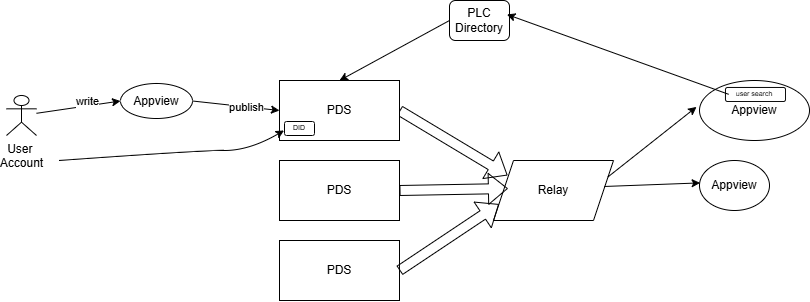

The diagram above was exported from draw.io. Its source (the exported page's mxGraphModel, read from the mxfile embedded in the PNG):
<mxGraphModel dx="1028" dy="732" grid="1" gridSize="10" guides="1" tooltips="1" connect="1" arrows="1" fold="1" page="1" pageScale="1" pageWidth="1169" pageHeight="827" math="0" shadow="0">
  <root>
    <mxCell id="0" />
    <mxCell id="1" parent="0" />
    <mxCell id="viiFKY2QcSOvLwfd27hr-11" value="orbital" parent="0" />
    <mxCell id="viiFKY2QcSOvLwfd27hr-14" value="PDS" style="rounded=0;whiteSpace=wrap;html=1;" parent="viiFKY2QcSOvLwfd27hr-11" vertex="1">
      <mxGeometry x="300" y="340" width="120" height="60" as="geometry" />
    </mxCell>
    <mxCell id="viiFKY2QcSOvLwfd27hr-15" value="PDS" style="rounded=0;whiteSpace=wrap;html=1;" parent="viiFKY2QcSOvLwfd27hr-11" vertex="1">
      <mxGeometry x="300" y="420" width="120" height="60" as="geometry" />
    </mxCell>
    <mxCell id="viiFKY2QcSOvLwfd27hr-16" value="Relay" style="shape=parallelogram;perimeter=parallelogramPerimeter;whiteSpace=wrap;html=1;fixedSize=1;" parent="viiFKY2QcSOvLwfd27hr-11" vertex="1">
      <mxGeometry x="514" y="340" width="120" height="60" as="geometry" />
    </mxCell>
    <mxCell id="viiFKY2QcSOvLwfd27hr-17" value="Appview" style="ellipse;whiteSpace=wrap;html=1;" parent="viiFKY2QcSOvLwfd27hr-11" vertex="1">
      <mxGeometry x="720" y="260" width="110" height="60" as="geometry" />
    </mxCell>
    <mxCell id="viiFKY2QcSOvLwfd27hr-19" value="Appview" style="ellipse;whiteSpace=wrap;html=1;" parent="viiFKY2QcSOvLwfd27hr-11" vertex="1">
      <mxGeometry x="720" y="340" width="70" height="50" as="geometry" />
    </mxCell>
    <mxCell id="viiFKY2QcSOvLwfd27hr-21" value="" style="shape=flexArrow;endArrow=classic;html=1;rounded=0;exitX=1;exitY=0.5;exitDx=0;exitDy=0;entryX=0.117;entryY=0.247;entryDx=0;entryDy=0;entryPerimeter=0;" parent="viiFKY2QcSOvLwfd27hr-11" source="viiFKY2QcSOvLwfd27hr-13" target="viiFKY2QcSOvLwfd27hr-16" edge="1">
      <mxGeometry width="50" height="50" relative="1" as="geometry">
        <mxPoint x="550" y="650" as="sourcePoint" />
        <mxPoint x="600" y="600" as="targetPoint" />
      </mxGeometry>
    </mxCell>
    <mxCell id="viiFKY2QcSOvLwfd27hr-22" value="" style="shape=flexArrow;endArrow=classic;html=1;rounded=0;exitX=1;exitY=0.5;exitDx=0;exitDy=0;entryX=0.12;entryY=0.467;entryDx=0;entryDy=0;entryPerimeter=0;" parent="viiFKY2QcSOvLwfd27hr-11" source="viiFKY2QcSOvLwfd27hr-14" target="viiFKY2QcSOvLwfd27hr-16" edge="1">
      <mxGeometry width="50" height="50" relative="1" as="geometry">
        <mxPoint x="430" y="300" as="sourcePoint" />
        <mxPoint x="538" y="365" as="targetPoint" />
      </mxGeometry>
    </mxCell>
    <mxCell id="viiFKY2QcSOvLwfd27hr-23" value="" style="shape=flexArrow;endArrow=classic;html=1;rounded=0;exitX=1;exitY=0.5;exitDx=0;exitDy=0;entryX=0;entryY=0.75;entryDx=0;entryDy=0;" parent="viiFKY2QcSOvLwfd27hr-11" source="viiFKY2QcSOvLwfd27hr-15" target="viiFKY2QcSOvLwfd27hr-16" edge="1">
      <mxGeometry width="50" height="50" relative="1" as="geometry">
        <mxPoint x="430" y="380" as="sourcePoint" />
        <mxPoint x="520" y="390" as="targetPoint" />
      </mxGeometry>
    </mxCell>
    <mxCell id="viiFKY2QcSOvLwfd27hr-24" value="" style="endArrow=classic;html=1;rounded=0;entryX=-0.027;entryY=0.44;entryDx=0;entryDy=0;entryPerimeter=0;exitX=1;exitY=0.25;exitDx=0;exitDy=0;" parent="viiFKY2QcSOvLwfd27hr-11" source="viiFKY2QcSOvLwfd27hr-16" target="viiFKY2QcSOvLwfd27hr-17" edge="1">
      <mxGeometry width="50" height="50" relative="1" as="geometry">
        <mxPoint x="510" y="390" as="sourcePoint" />
        <mxPoint x="560" y="340" as="targetPoint" />
      </mxGeometry>
    </mxCell>
    <mxCell id="viiFKY2QcSOvLwfd27hr-25" value="" style="endArrow=classic;html=1;rounded=0;entryX=0.009;entryY=0.448;entryDx=0;entryDy=0;entryPerimeter=0;exitX=0.923;exitY=0.433;exitDx=0;exitDy=0;exitPerimeter=0;" parent="viiFKY2QcSOvLwfd27hr-11" source="viiFKY2QcSOvLwfd27hr-16" target="viiFKY2QcSOvLwfd27hr-19" edge="1">
      <mxGeometry width="50" height="50" relative="1" as="geometry">
        <mxPoint x="639" y="366" as="sourcePoint" />
        <mxPoint x="728" y="302" as="targetPoint" />
      </mxGeometry>
    </mxCell>
    <mxCell id="viiFKY2QcSOvLwfd27hr-13" value="PDS" style="rounded=0;whiteSpace=wrap;html=1;" parent="viiFKY2QcSOvLwfd27hr-11" vertex="1">
      <mxGeometry x="300" y="260" width="120" height="60" as="geometry" />
    </mxCell>
    <mxCell id="viiFKY2QcSOvLwfd27hr-12" value="strato" parent="0" />
    <mxCell id="viiFKY2QcSOvLwfd27hr-27" value="PLC Directory" style="rounded=1;whiteSpace=wrap;html=1;" parent="viiFKY2QcSOvLwfd27hr-12" vertex="1">
      <mxGeometry x="470" y="180" width="60" height="40" as="geometry" />
    </mxCell>
    <mxCell id="viiFKY2QcSOvLwfd27hr-30" value="user search&amp;nbsp;" style="rounded=1;whiteSpace=wrap;html=1;fontSize=7;" parent="viiFKY2QcSOvLwfd27hr-12" vertex="1">
      <mxGeometry x="746" y="267" width="60" height="14" as="geometry" />
    </mxCell>
    <mxCell id="viiFKY2QcSOvLwfd27hr-32" value="" style="endArrow=classic;html=1;rounded=0;entryX=0.957;entryY=0.349;entryDx=0;entryDy=0;entryPerimeter=0;exitX=0.052;exitY=0.486;exitDx=0;exitDy=0;exitPerimeter=0;" parent="viiFKY2QcSOvLwfd27hr-12" source="viiFKY2QcSOvLwfd27hr-30" target="viiFKY2QcSOvLwfd27hr-27" edge="1">
      <mxGeometry width="50" height="50" relative="1" as="geometry">
        <mxPoint x="639" y="366" as="sourcePoint" />
        <mxPoint x="737" y="246" as="targetPoint" />
      </mxGeometry>
    </mxCell>
    <mxCell id="viiFKY2QcSOvLwfd27hr-33" value="" style="endArrow=classic;html=1;rounded=0;entryX=0.5;entryY=0;entryDx=0;entryDy=0;exitX=0;exitY=0.5;exitDx=0;exitDy=0;" parent="viiFKY2QcSOvLwfd27hr-12" source="viiFKY2QcSOvLwfd27hr-27" target="viiFKY2QcSOvLwfd27hr-13" edge="1">
      <mxGeometry width="50" height="50" relative="1" as="geometry">
        <mxPoint x="764" y="217" as="sourcePoint" />
        <mxPoint x="537" y="204" as="targetPoint" />
      </mxGeometry>
    </mxCell>
    <mxCell id="oapOpFwkoIbuOwmZs21n-4" value="User&amp;nbsp;&lt;div&gt;Account&lt;/div&gt;" style="shape=umlActor;verticalLabelPosition=bottom;verticalAlign=top;html=1;outlineConnect=0;" vertex="1" parent="viiFKY2QcSOvLwfd27hr-12">
      <mxGeometry x="27" y="275" width="30" height="40" as="geometry" />
    </mxCell>
    <mxCell id="oapOpFwkoIbuOwmZs21n-5" value="Appview" style="ellipse;whiteSpace=wrap;html=1;" vertex="1" parent="viiFKY2QcSOvLwfd27hr-12">
      <mxGeometry x="141" y="263" width="72" height="35" as="geometry" />
    </mxCell>
    <mxCell id="oapOpFwkoIbuOwmZs21n-6" value="" style="endArrow=classic;html=1;rounded=0;entryX=0;entryY=0.5;entryDx=0;entryDy=0;" edge="1" parent="viiFKY2QcSOvLwfd27hr-12" source="oapOpFwkoIbuOwmZs21n-4" target="oapOpFwkoIbuOwmZs21n-5">
      <mxGeometry width="50" height="50" relative="1" as="geometry">
        <mxPoint x="480" y="210" as="sourcePoint" />
        <mxPoint x="370" y="270" as="targetPoint" />
      </mxGeometry>
    </mxCell>
    <mxCell id="oapOpFwkoIbuOwmZs21n-9" value="write" style="edgeLabel;html=1;align=center;verticalAlign=middle;resizable=0;points=[];" vertex="1" connectable="0" parent="oapOpFwkoIbuOwmZs21n-6">
      <mxGeometry x="0.2189" y="5" relative="1" as="geometry">
        <mxPoint as="offset" />
      </mxGeometry>
    </mxCell>
    <mxCell id="oapOpFwkoIbuOwmZs21n-7" value="" style="endArrow=classic;html=1;rounded=0;entryX=0;entryY=0.5;entryDx=0;entryDy=0;exitX=1;exitY=0.5;exitDx=0;exitDy=0;" edge="1" parent="viiFKY2QcSOvLwfd27hr-12" source="oapOpFwkoIbuOwmZs21n-5" target="viiFKY2QcSOvLwfd27hr-13">
      <mxGeometry width="50" height="50" relative="1" as="geometry">
        <mxPoint x="110" y="295" as="sourcePoint" />
        <mxPoint x="150" y="307" as="targetPoint" />
      </mxGeometry>
    </mxCell>
    <mxCell id="oapOpFwkoIbuOwmZs21n-10" value="publish" style="edgeLabel;html=1;align=center;verticalAlign=middle;resizable=0;points=[];" vertex="1" connectable="0" parent="oapOpFwkoIbuOwmZs21n-7">
      <mxGeometry x="0.2301" relative="1" as="geometry">
        <mxPoint as="offset" />
      </mxGeometry>
    </mxCell>
    <mxCell id="oapOpFwkoIbuOwmZs21n-11" value="DID" style="rounded=1;whiteSpace=wrap;html=1;fontSize=7;" vertex="1" parent="viiFKY2QcSOvLwfd27hr-12">
      <mxGeometry x="305" y="301" width="30" height="14" as="geometry" />
    </mxCell>
    <mxCell id="oapOpFwkoIbuOwmZs21n-13" value="" style="curved=1;endArrow=classic;html=1;rounded=0;entryX=-0.016;entryY=0.642;entryDx=0;entryDy=0;entryPerimeter=0;" edge="1" parent="viiFKY2QcSOvLwfd27hr-12" target="oapOpFwkoIbuOwmZs21n-11">
      <mxGeometry width="50" height="50" relative="1" as="geometry">
        <mxPoint x="80" y="340" as="sourcePoint" />
        <mxPoint x="310" y="360" as="targetPoint" />
        <Array as="points">
          <mxPoint x="220" y="330" />
          <mxPoint x="270" y="330" />
        </Array>
      </mxGeometry>
    </mxCell>
  </root>
</mxGraphModel>